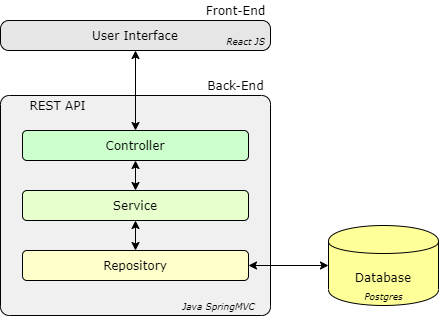

The diagram above was exported from draw.io. Its source (the exported page's mxGraphModel, read from the mxfile embedded in the PNG):
<mxGraphModel dx="1264" dy="592" grid="1" gridSize="10" guides="1" tooltips="1" connect="1" arrows="1" fold="1" page="1" pageScale="1" pageWidth="827" pageHeight="1169" math="0" shadow="0">
  <root>
    <mxCell id="0" />
    <mxCell id="1" parent="0" />
    <mxCell id="aLgG8wT5VD0m0vKgKRye-1" value="&lt;font face=&quot;Verdana&quot;&gt;User Interface&lt;/font&gt;" style="rounded=1;whiteSpace=wrap;html=1;arcSize=28;fillColor=#E6E6E6;" vertex="1" parent="1">
      <mxGeometry x="272" y="180" width="270" height="30" as="geometry" />
    </mxCell>
    <mxCell id="aLgG8wT5VD0m0vKgKRye-2" value="" style="rounded=1;whiteSpace=wrap;html=1;fillColor=#F0F0F0;arcSize=4;" vertex="1" parent="1">
      <mxGeometry x="272" y="255" width="270" height="220" as="geometry" />
    </mxCell>
    <mxCell id="aLgG8wT5VD0m0vKgKRye-3" value="&lt;font face=&quot;Verdana&quot;&gt;Front-End&lt;/font&gt;" style="text;html=1;align=center;verticalAlign=middle;resizable=0;points=[];autosize=1;" vertex="1" parent="1">
      <mxGeometry x="472" y="160" width="70" height="20" as="geometry" />
    </mxCell>
    <mxCell id="aLgG8wT5VD0m0vKgKRye-4" value="&lt;font face=&quot;Verdana&quot;&gt;Back-End&lt;/font&gt;" style="text;html=1;align=center;verticalAlign=middle;resizable=0;points=[];autosize=1;" vertex="1" parent="1">
      <mxGeometry x="472" y="235" width="70" height="20" as="geometry" />
    </mxCell>
    <mxCell id="aLgG8wT5VD0m0vKgKRye-5" value="&lt;font face=&quot;Verdana&quot;&gt;Controller&lt;/font&gt;" style="rounded=1;whiteSpace=wrap;html=1;fillColor=#CCFFCC;" vertex="1" parent="1">
      <mxGeometry x="294" y="290" width="226" height="30" as="geometry" />
    </mxCell>
    <mxCell id="aLgG8wT5VD0m0vKgKRye-6" value="&lt;font face=&quot;Verdana&quot;&gt;Service&lt;/font&gt;" style="rounded=1;whiteSpace=wrap;html=1;fillColor=#E6FFCC;" vertex="1" parent="1">
      <mxGeometry x="294" y="350" width="226" height="30" as="geometry" />
    </mxCell>
    <mxCell id="aLgG8wT5VD0m0vKgKRye-7" value="&lt;font face=&quot;Verdana&quot;&gt;Repository&lt;/font&gt;" style="rounded=1;whiteSpace=wrap;html=1;fillColor=#FFFFCC;" vertex="1" parent="1">
      <mxGeometry x="294" y="410" width="226" height="30" as="geometry" />
    </mxCell>
    <mxCell id="aLgG8wT5VD0m0vKgKRye-8" value="&lt;font face=&quot;Verdana&quot;&gt;Database&lt;/font&gt;" style="shape=cylinder;whiteSpace=wrap;html=1;boundedLbl=1;backgroundOutline=1;fillColor=#FFFF99;" vertex="1" parent="1">
      <mxGeometry x="600" y="385" width="110" height="80" as="geometry" />
    </mxCell>
    <mxCell id="aLgG8wT5VD0m0vKgKRye-9" value="&lt;i&gt;&lt;font style=&quot;font-size: 9px&quot; face=&quot;Verdana&quot;&gt;Java SpringMVC&lt;/font&gt;&lt;/i&gt;" style="text;html=1;align=center;verticalAlign=middle;resizable=0;points=[];autosize=1;" vertex="1" parent="1">
      <mxGeometry x="445" y="455" width="90" height="20" as="geometry" />
    </mxCell>
    <mxCell id="aLgG8wT5VD0m0vKgKRye-10" value="&lt;i&gt;&lt;font style=&quot;font-size: 9px&quot; face=&quot;Verdana&quot;&gt;React JS&lt;/font&gt;&lt;/i&gt;" style="text;html=1;align=center;verticalAlign=middle;resizable=0;points=[];autosize=1;" vertex="1" parent="1">
      <mxGeometry x="492" y="190" width="50" height="20" as="geometry" />
    </mxCell>
    <mxCell id="aLgG8wT5VD0m0vKgKRye-11" value="&lt;i&gt;&lt;font style=&quot;font-size: 9px&quot; face=&quot;Verdana&quot;&gt;Postgres&lt;/font&gt;&lt;/i&gt;" style="text;html=1;align=center;verticalAlign=middle;resizable=0;points=[];autosize=1;" vertex="1" parent="1">
      <mxGeometry x="630" y="445" width="50" height="20" as="geometry" />
    </mxCell>
    <mxCell id="aLgG8wT5VD0m0vKgKRye-19" value="" style="endArrow=classic;startArrow=classic;html=1;" edge="1" parent="1" source="aLgG8wT5VD0m0vKgKRye-5" target="aLgG8wT5VD0m0vKgKRye-1">
      <mxGeometry width="50" height="50" relative="1" as="geometry">
        <mxPoint x="390" y="300" as="sourcePoint" />
        <mxPoint x="440" y="250" as="targetPoint" />
      </mxGeometry>
    </mxCell>
    <mxCell id="aLgG8wT5VD0m0vKgKRye-20" value="" style="endArrow=classic;startArrow=classic;html=1;" edge="1" parent="1" source="aLgG8wT5VD0m0vKgKRye-6" target="aLgG8wT5VD0m0vKgKRye-5">
      <mxGeometry width="50" height="50" relative="1" as="geometry">
        <mxPoint x="390" y="470" as="sourcePoint" />
        <mxPoint x="440" y="420" as="targetPoint" />
      </mxGeometry>
    </mxCell>
    <mxCell id="aLgG8wT5VD0m0vKgKRye-21" value="" style="endArrow=classic;startArrow=classic;html=1;" edge="1" parent="1" source="aLgG8wT5VD0m0vKgKRye-7" target="aLgG8wT5VD0m0vKgKRye-6">
      <mxGeometry width="50" height="50" relative="1" as="geometry">
        <mxPoint x="390" y="470" as="sourcePoint" />
        <mxPoint x="440" y="420" as="targetPoint" />
      </mxGeometry>
    </mxCell>
    <mxCell id="aLgG8wT5VD0m0vKgKRye-22" value="" style="endArrow=classic;startArrow=classic;html=1;" edge="1" parent="1" source="aLgG8wT5VD0m0vKgKRye-8" target="aLgG8wT5VD0m0vKgKRye-7">
      <mxGeometry width="50" height="50" relative="1" as="geometry">
        <mxPoint x="390" y="470" as="sourcePoint" />
        <mxPoint x="440" y="420" as="targetPoint" />
      </mxGeometry>
    </mxCell>
    <mxCell id="aLgG8wT5VD0m0vKgKRye-23" value="&lt;font face=&quot;Verdana&quot;&gt;REST API&lt;/font&gt;" style="text;html=1;align=center;verticalAlign=middle;resizable=0;points=[];autosize=1;" vertex="1" parent="1">
      <mxGeometry x="294" y="255" width="70" height="20" as="geometry" />
    </mxCell>
  </root>
</mxGraphModel>